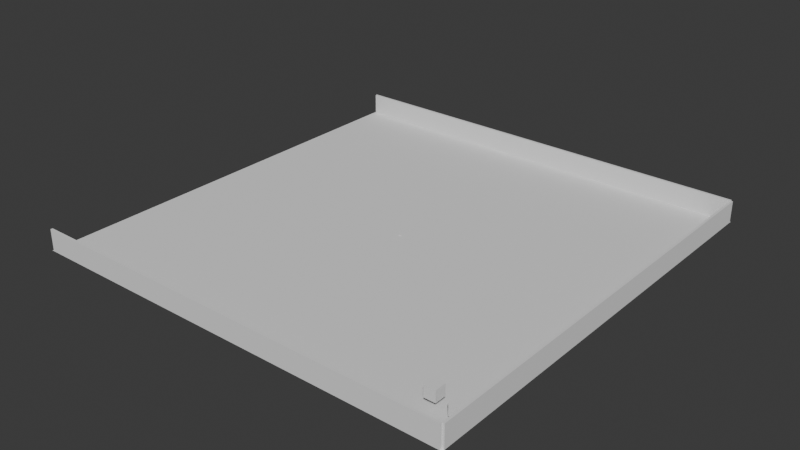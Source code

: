 # Source: test_level_objects.blend  (saved by Blender 5.2.45; exported with 4.5.12 LTS)
import bpy
from mathutils import Matrix  # noqa: F401  (used for matrix-valued properties, if any)

bpy.ops.wm.read_factory_settings(use_empty=True)
scene = bpy.context.scene
scene.name = 'Scene'

# ---- collections
col_collection = bpy.data.collections.new('Collection'); scene.collection.children.link(col_collection)

# ---- world
world_world = bpy.data.worlds.new('World'); scene.world = world_world
world_world.use_nodes = True; world_world.node_tree.nodes.clear()
_N = world_world.node_tree.nodes; _L = world_world.node_tree.links
n0 = _N.new('ShaderNodeOutputWorld'); n0.name = 'World Output'; n0.location = (200, 100)
n1 = _N.new('ShaderNodeBackground'); n1.name = 'Background'; n1.location = (-200, 100)
n1.inputs[0].default_value = (0.05088, 0.05088, 0.05088, 1.0)
_L.new(n1.outputs[0], n0.inputs[0])
n0.is_active_output = True
world_world.color = (0.05088, 0.05088, 0.05088)
world_world.sun_shadow_jitter_overblur = 0.0

# ---- meshes
me_plane = bpy.data.meshes.new('Plane')
me_plane.from_pydata([(-1.0, -1.0, 0.0), (1.0, -1.0, 0.0), (-1.0, 1.0, 0.0), (1.0, 1.0, 0.0)], [], [(0, 1, 3, 2)])
_uv = me_plane.uv_layers.new(name='UVMap')
_uv.uv.foreach_set('vector', [0.0, 0.0, 1.0, 0.0, 1.0, 1.0, 0.0, 1.0])
me_plane.update()
me_cube_001 = bpy.data.meshes.new('Cube.001')
me_cube_001.from_pydata([(-1.0, -1.0, -1.0), (-1.0, -1.0, 1.0), (-1.0, 1.0, -1.0), (-1.0, 1.0, 1.0), (1.0, -1.0, -1.0), (1.0, -1.0, 1.0), (1.0, 1.0, -1.0), (1.0, 1.0, 1.0)], [], [(0, 1, 3, 2), (2, 3, 7, 6), (6, 7, 5, 4), (4, 5, 1, 0), (2, 6, 4, 0), (7, 3, 1, 5)])
_uv = me_cube_001.uv_layers.new(name='UVMap')
_uv.uv.foreach_set('vector', [0.375, 0.0, 0.625, 0.0, 0.625, 0.25, 0.375, 0.25, 0.375, 0.25, 0.625, 0.25, 0.625, 0.5, 0.375, 0.5, 0.375, 0.5, 0.625, 0.5, 0.625, 0.75, 0.375, 0.75, 0.375, 0.75, 0.625, 0.75, 0.625, 1.0, 0.375, 1.0, 0.125, 0.5, 0.375, 0.5, 0.375, 0.75, 0.125, 0.75, 0.625, 0.5, 0.875, 0.5, 0.875, 0.75, 0.625, 0.75])
me_cube_001.update()
me_cube_002 = bpy.data.meshes.new('Cube.002')
me_cube_002.from_pydata([(-1.0, -1.0, -1.0), (-1.0, -1.0, 1.0), (-1.0, 1.0, -1.0), (-1.0, 1.0, 1.0), (1.0, -1.0, -1.0), (1.0, -1.0, 1.0), (1.0, 1.0, -1.0), (1.0, 1.0, 1.0)], [], [(0, 1, 3, 2), (2, 3, 7, 6), (6, 7, 5, 4), (4, 5, 1, 0), (2, 6, 4, 0), (7, 3, 1, 5)])
_uv = me_cube_002.uv_layers.new(name='UVMap')
_uv.uv.foreach_set('vector', [0.375, 0.0, 0.625, 0.0, 0.625, 0.25, 0.375, 0.25, 0.375, 0.25, 0.625, 0.25, 0.625, 0.5, 0.375, 0.5, 0.375, 0.5, 0.625, 0.5, 0.625, 0.75, 0.375, 0.75, 0.375, 0.75, 0.625, 0.75, 0.625, 1.0, 0.375, 1.0, 0.125, 0.5, 0.375, 0.5, 0.375, 0.75, 0.125, 0.75, 0.625, 0.5, 0.875, 0.5, 0.875, 0.75, 0.625, 0.75])
me_cube_002.update()
me_cube_003 = bpy.data.meshes.new('Cube.003')
me_cube_003.from_pydata([(-1.0, -1.0, -1.0), (-1.0, -1.0, 1.0), (-1.0, 1.0, -1.0), (-1.0, 1.0, 1.0), (1.0, -1.0, -1.0), (1.0, -1.0, 1.0), (1.0, 1.0, -1.0), (1.0, 1.0, 1.0)], [], [(0, 1, 3, 2), (2, 3, 7, 6), (6, 7, 5, 4), (4, 5, 1, 0), (2, 6, 4, 0), (7, 3, 1, 5)])
_uv = me_cube_003.uv_layers.new(name='UVMap')
_uv.uv.foreach_set('vector', [0.375, 0.0, 0.625, 0.0, 0.625, 0.25, 0.375, 0.25, 0.375, 0.25, 0.625, 0.25, 0.625, 0.5, 0.375, 0.5, 0.375, 0.5, 0.625, 0.5, 0.625, 0.75, 0.375, 0.75, 0.375, 0.75, 0.625, 0.75, 0.625, 1.0, 0.375, 1.0, 0.125, 0.5, 0.375, 0.5, 0.375, 0.75, 0.125, 0.75, 0.625, 0.5, 0.875, 0.5, 0.875, 0.75, 0.625, 0.75])
me_cube_003.update()
me_cube_004 = bpy.data.meshes.new('Cube.004')
me_cube_004.from_pydata([(-1.0, -1.0, -1.0), (-1.0, -1.0, 1.0), (-1.0, 1.0, -1.0), (-1.0, 1.0, 1.0), (1.0, -1.0, -1.0), (1.0, -1.0, 1.0), (1.0, 1.0, -1.0), (1.0, 1.0, 1.0)], [], [(0, 1, 3, 2), (2, 3, 7, 6), (6, 7, 5, 4), (4, 5, 1, 0), (2, 6, 4, 0), (7, 3, 1, 5)])
_uv = me_cube_004.uv_layers.new(name='UVMap')
_uv.uv.foreach_set('vector', [0.375, 0.0, 0.625, 0.0, 0.625, 0.25, 0.375, 0.25, 0.375, 0.25, 0.625, 0.25, 0.625, 0.5, 0.375, 0.5, 0.375, 0.5, 0.625, 0.5, 0.625, 0.75, 0.375, 0.75, 0.375, 0.75, 0.625, 0.75, 0.625, 1.0, 0.375, 1.0, 0.125, 0.5, 0.375, 0.5, 0.375, 0.75, 0.125, 0.75, 0.625, 0.5, 0.875, 0.5, 0.875, 0.75, 0.625, 0.75])
me_cube_004.update()
me_cube_005 = bpy.data.meshes.new('Cube.005')
me_cube_005.from_pydata([(-1.0, -1.0, -1.0), (-1.0, -1.0, 1.0), (-1.0, 1.0, -1.0), (-1.0, 1.0, 1.0), (1.0, -1.0, -1.0), (1.0, -1.0, 1.0), (1.0, 1.0, -1.0), (1.0, 1.0, 1.0)], [], [(0, 1, 3, 2), (2, 3, 7, 6), (6, 7, 5, 4), (4, 5, 1, 0), (2, 6, 4, 0), (7, 3, 1, 5)])
_uv = me_cube_005.uv_layers.new(name='UVMap')
_uv.uv.foreach_set('vector', [0.375, 0.0, 0.625, 0.0, 0.625, 0.25, 0.375, 0.25, 0.375, 0.25, 0.625, 0.25, 0.625, 0.5, 0.375, 0.5, 0.375, 0.5, 0.625, 0.5, 0.625, 0.75, 0.375, 0.75, 0.375, 0.75, 0.625, 0.75, 0.625, 1.0, 0.375, 1.0, 0.125, 0.5, 0.375, 0.5, 0.375, 0.75, 0.125, 0.75, 0.625, 0.5, 0.875, 0.5, 0.875, 0.75, 0.625, 0.75])
me_cube_005.update()
me_cube_006 = bpy.data.meshes.new('Cube.006')
me_cube_006.from_pydata([(-1.0, -1.0, -1.0), (-1.0, -1.0, 1.0), (-1.0, 1.0, -1.0), (-1.0, 1.0, 1.0), (1.0, -1.0, -1.0), (1.0, -1.0, 1.0), (1.0, 1.0, -1.0), (1.0, 1.0, 1.0)], [], [(0, 1, 3, 2), (2, 3, 7, 6), (6, 7, 5, 4), (4, 5, 1, 0), (2, 6, 4, 0), (7, 3, 1, 5)])
_uv = me_cube_006.uv_layers.new(name='UVMap')
_uv.uv.foreach_set('vector', [0.375, 0.0, 0.625, 0.0, 0.625, 0.25, 0.375, 0.25, 0.375, 0.25, 0.625, 0.25, 0.625, 0.5, 0.375, 0.5, 0.375, 0.5, 0.625, 0.5, 0.625, 0.75, 0.375, 0.75, 0.375, 0.75, 0.625, 0.75, 0.625, 1.0, 0.375, 1.0, 0.125, 0.5, 0.375, 0.5, 0.375, 0.75, 0.125, 0.75, 0.625, 0.5, 0.875, 0.5, 0.875, 0.75, 0.625, 0.75])
me_cube_006.update()
me_cube = bpy.data.meshes.new('Cube')
me_cube.from_pydata([(-0.5, -0.5, 0.0), (-0.5, -0.5, 1.0), (-0.5, 0.5, 0.0), (-0.5, 0.5, 1.0), (0.5, -0.5, 0.0), (0.5, -0.5, 1.0), (0.5, 0.5, 0.0), (0.5, 0.5, 1.0)], [], [(0, 1, 3, 2), (2, 3, 7, 6), (6, 7, 5, 4), (4, 5, 1, 0), (2, 6, 4, 0), (7, 3, 1, 5)])
_uv = me_cube.uv_layers.new(name='UVMap')
_uv.uv.foreach_set('vector', [0.375, 0.0, 0.625, 0.0, 0.625, 0.25, 0.375, 0.25, 0.375, 0.25, 0.625, 0.25, 0.625, 0.5, 0.375, 0.5, 0.375, 0.5, 0.625, 0.5, 0.625, 0.75, 0.375, 0.75, 0.375, 0.75, 0.625, 0.75, 0.625, 1.0, 0.375, 1.0, 0.125, 0.5, 0.375, 0.5, 0.375, 0.75, 0.125, 0.75, 0.625, 0.5, 0.875, 0.5, 0.875, 0.75, 0.625, 0.75])
me_cube.update()

# ---- objects
ob_plane = bpy.data.objects.new('Plane', me_plane)
ob_cube = bpy.data.objects.new('Cube', me_cube_001)
ob_cube_001 = bpy.data.objects.new('Cube.001', me_cube_002)
ob_cube_002 = bpy.data.objects.new('Cube.002', me_cube_003)
ob_cube_003 = bpy.data.objects.new('Cube.003', me_cube_004)
ob_cube_004 = bpy.data.objects.new('Cube.004', me_cube_005)
ob_cube_005 = bpy.data.objects.new('Cube.005', me_cube_006)
ob_unitcube = bpy.data.objects.new('UnitCube', me_cube)

# ---- transforms, parenting, visibility, modifiers, constraints
ob_plane.location = (0.0, 0.0, 0.0)
ob_plane.scale = (200.0, 200.0, 1.0)
ob_cube.location = (199.0, 0.0, 10.0)
ob_cube.scale = (1.0, 198.0, 10.0)
ob_cube.show_bounds = True
ob_cube_001.location = (0.0, 199.0, 10.0)
ob_cube_001.scale = (198.0, 1.0, 10.0)
ob_cube_001.show_bounds = True
ob_cube_002.location = (0.0, -199.0, 10.0)
ob_cube_002.scale = (198.0, 1.0, 10.0)
ob_cube_002.show_bounds = True
ob_cube_003.location = (190.0, -190.0, 5.0)
ob_cube_003.scale = (5.0, 5.0, 5.0)
ob_cube_004.location = (170.0, -170.0, 15.0)
ob_cube_004.scale = (5.0, 5.0, 5.0)
ob_cube_005.location = (190.0, -170.0, 10.0)
ob_cube_005.scale = (5.0, 5.0, 5.0)
ob_unitcube.location = (0.0, 0.0, 0.0)

# ---- collection membership
col_collection.objects.link(ob_plane)
col_collection.objects.link(ob_cube)
col_collection.objects.link(ob_cube_001)
col_collection.objects.link(ob_cube_002)
col_collection.objects.link(ob_cube_003)
col_collection.objects.link(ob_cube_004)
col_collection.objects.link(ob_cube_005)
col_collection.objects.link(ob_unitcube)

# ---- scene / render settings (as saved in the file)
scene.frame_start = 1; scene.frame_end = 250; scene.frame_set(2)
scene.render.engine = 'BLENDER_EEVEE_NEXT'
scene.render.bake_bias = 0.0
scene.render.bake_samples = 0
scene.render.compositor_device = 'GPU'
scene.eevee.use_volume_custom_range = False
scene.eevee.fast_gi_thickness_near = 0.1
scene.eevee.fast_gi_thickness_far = 0.0
scene.eevee.ray_tracing_options.screen_trace_thickness = 0.1
bpy.context.view_layer.update()

# ---- added for rendering (the .blend has no active camera and no usable light): camera, sun
cam_auto = bpy.data.cameras.new('AutoCamera')
cam_auto.lens = 50.0
cam_auto.sensor_width = 36.0
cam_auto.clip_end = 9191.13
ob_auto_camera = bpy.data.objects.new('AutoCamera', cam_auto)
scene.collection.objects.link(ob_auto_camera)
ob_auto_camera.location = (523.713, -628.456, 428.97)
ob_auto_camera.rotation_euler = (1.09748, -7.21219e-08, 0.694738)
scene.camera = ob_auto_camera
light_auto_sun = bpy.data.lights.new('AutoSun', 'SUN')
light_auto_sun.energy = 3.0
light_auto_sun.angle = 0.0523599
ob_auto_sun = bpy.data.objects.new('AutoSun', light_auto_sun)
scene.collection.objects.link(ob_auto_sun)
ob_auto_sun.rotation_euler = (0.872665, 0.174533, 0.523599)
bpy.context.view_layer.update()
